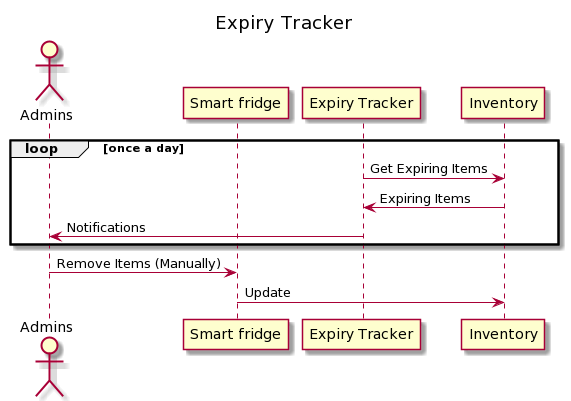

The diagram above was rendered by PlantUML. Its source (embedded in the PNG):
@startuml
title: Expiry Tracker

actor Admins as A
participant "Smart fridge" as F
participant "Expiry Tracker" as T
participant "Inventory" as I

loop once a day
     T -> I: Get Expiring Items
     I -> T: Expiring Items
     T -> A: Notifications
end
A -> F: Remove Items (Manually)
F -> I: Update
@enduml